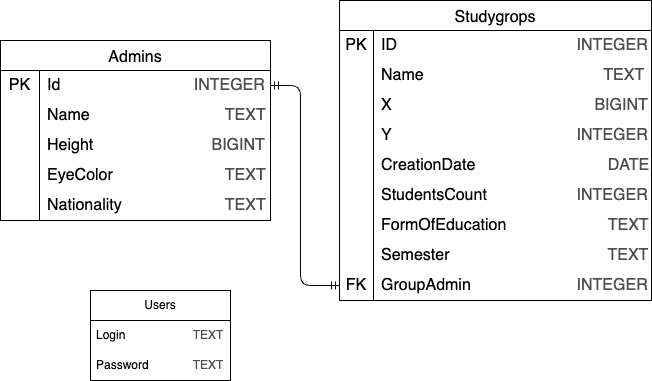

The diagram above was exported from draw.io. Its source (the exported page's mxGraphModel, read from the mxfile embedded in the PNG):
<mxGraphModel dx="821" dy="618" grid="1" gridSize="10" guides="1" tooltips="1" connect="1" arrows="1" fold="1" page="1" pageScale="1" pageWidth="827" pageHeight="1169" math="0" shadow="0">
  <root>
    <mxCell id="0" />
    <mxCell id="1" parent="0" />
    <mxCell id="7ywATC0WHuEqDyFATQYg-9" value="Admins" style="shape=table;startSize=30;container=1;collapsible=0;childLayout=tableLayout;fixedRows=1;rowLines=0;fontStyle=0;strokeColor=default;fontSize=16;" vertex="1" parent="1">
      <mxGeometry x="100" y="310" width="270" height="180" as="geometry" />
    </mxCell>
    <mxCell id="7ywATC0WHuEqDyFATQYg-10" value="" style="shape=tableRow;horizontal=0;startSize=0;swimlaneHead=0;swimlaneBody=0;top=0;left=0;bottom=0;right=0;collapsible=0;dropTarget=0;fillColor=none;points=[[0,0.5],[1,0.5]];portConstraint=eastwest;strokeColor=inherit;fontSize=16;" vertex="1" parent="7ywATC0WHuEqDyFATQYg-9">
      <mxGeometry y="30" width="270" height="30" as="geometry" />
    </mxCell>
    <mxCell id="7ywATC0WHuEqDyFATQYg-11" value="PK" style="shape=partialRectangle;html=1;whiteSpace=wrap;connectable=0;fillColor=none;top=0;left=0;bottom=0;right=0;overflow=hidden;pointerEvents=1;strokeColor=inherit;fontSize=16;" vertex="1" parent="7ywATC0WHuEqDyFATQYg-10">
      <mxGeometry width="39" height="30" as="geometry">
        <mxRectangle width="39" height="30" as="alternateBounds" />
      </mxGeometry>
    </mxCell>
    <mxCell id="7ywATC0WHuEqDyFATQYg-12" value="Id&lt;span style=&quot;white-space: pre;&quot;&gt;&#09;&lt;/span&gt;&amp;nbsp; &amp;nbsp; &lt;span style=&quot;white-space: pre;&quot;&gt;&#09;&lt;/span&gt;&lt;span style=&quot;white-space: pre;&quot;&gt;&#09;&lt;/span&gt;&lt;span style=&quot;white-space: pre;&quot;&gt;&#09;&lt;/span&gt;&amp;nbsp;&lt;font color=&quot;#4d4d4d&quot;&gt;INTEGER&lt;/font&gt;" style="shape=partialRectangle;html=1;whiteSpace=wrap;connectable=0;fillColor=none;top=0;left=0;bottom=0;right=0;align=left;spacingLeft=6;overflow=hidden;strokeColor=inherit;fontSize=16;" vertex="1" parent="7ywATC0WHuEqDyFATQYg-10">
      <mxGeometry x="39" width="231" height="30" as="geometry">
        <mxRectangle width="231" height="30" as="alternateBounds" />
      </mxGeometry>
    </mxCell>
    <mxCell id="7ywATC0WHuEqDyFATQYg-13" value="" style="shape=tableRow;horizontal=0;startSize=0;swimlaneHead=0;swimlaneBody=0;top=0;left=0;bottom=0;right=0;collapsible=0;dropTarget=0;fillColor=none;points=[[0,0.5],[1,0.5]];portConstraint=eastwest;strokeColor=inherit;fontSize=16;" vertex="1" parent="7ywATC0WHuEqDyFATQYg-9">
      <mxGeometry y="60" width="270" height="30" as="geometry" />
    </mxCell>
    <mxCell id="7ywATC0WHuEqDyFATQYg-14" value="" style="shape=partialRectangle;html=1;whiteSpace=wrap;connectable=0;fillColor=none;top=0;left=0;bottom=0;right=0;overflow=hidden;strokeColor=inherit;fontSize=16;" vertex="1" parent="7ywATC0WHuEqDyFATQYg-13">
      <mxGeometry width="39" height="30" as="geometry">
        <mxRectangle width="39" height="30" as="alternateBounds" />
      </mxGeometry>
    </mxCell>
    <mxCell id="7ywATC0WHuEqDyFATQYg-15" value="Name&lt;span style=&quot;white-space: pre;&quot;&gt;&#09;&lt;/span&gt;&lt;span style=&quot;white-space: pre;&quot;&gt;&#09;&lt;/span&gt;&lt;span style=&quot;white-space: pre;&quot;&gt;&#09;&lt;/span&gt;&lt;span style=&quot;white-space: pre;&quot;&gt;&#09;&lt;/span&gt;&lt;font color=&quot;#4d4d4d&quot;&gt;TEXT&lt;/font&gt;" style="shape=partialRectangle;html=1;whiteSpace=wrap;connectable=0;fillColor=none;top=0;left=0;bottom=0;right=0;align=left;spacingLeft=6;overflow=hidden;strokeColor=inherit;fontSize=16;" vertex="1" parent="7ywATC0WHuEqDyFATQYg-13">
      <mxGeometry x="39" width="231" height="30" as="geometry">
        <mxRectangle width="231" height="30" as="alternateBounds" />
      </mxGeometry>
    </mxCell>
    <mxCell id="7ywATC0WHuEqDyFATQYg-16" value="" style="shape=tableRow;horizontal=0;startSize=0;swimlaneHead=0;swimlaneBody=0;top=0;left=0;bottom=0;right=0;collapsible=0;dropTarget=0;fillColor=none;points=[[0,0.5],[1,0.5]];portConstraint=eastwest;strokeColor=inherit;fontSize=16;" vertex="1" parent="7ywATC0WHuEqDyFATQYg-9">
      <mxGeometry y="90" width="270" height="30" as="geometry" />
    </mxCell>
    <mxCell id="7ywATC0WHuEqDyFATQYg-17" value="" style="shape=partialRectangle;html=1;whiteSpace=wrap;connectable=0;fillColor=none;top=0;left=0;bottom=0;right=0;overflow=hidden;strokeColor=inherit;fontSize=16;" vertex="1" parent="7ywATC0WHuEqDyFATQYg-16">
      <mxGeometry width="39" height="30" as="geometry">
        <mxRectangle width="39" height="30" as="alternateBounds" />
      </mxGeometry>
    </mxCell>
    <mxCell id="7ywATC0WHuEqDyFATQYg-18" value="Height&lt;span style=&quot;white-space: pre;&quot;&gt;&#09;&lt;/span&gt;&lt;span style=&quot;white-space: pre;&quot;&gt;&#09;&lt;/span&gt;&lt;span style=&quot;white-space: pre;&quot;&gt;&#09;&lt;/span&gt;&amp;nbsp; &amp;nbsp; &amp;nbsp;&lt;font color=&quot;#4d4d4d&quot;&gt;BIGINT&lt;/font&gt;" style="shape=partialRectangle;html=1;whiteSpace=wrap;connectable=0;fillColor=none;top=0;left=0;bottom=0;right=0;align=left;spacingLeft=6;overflow=hidden;strokeColor=inherit;fontSize=16;" vertex="1" parent="7ywATC0WHuEqDyFATQYg-16">
      <mxGeometry x="39" width="231" height="30" as="geometry">
        <mxRectangle width="231" height="30" as="alternateBounds" />
      </mxGeometry>
    </mxCell>
    <mxCell id="7ywATC0WHuEqDyFATQYg-19" style="shape=tableRow;horizontal=0;startSize=0;swimlaneHead=0;swimlaneBody=0;top=0;left=0;bottom=0;right=0;collapsible=0;dropTarget=0;fillColor=none;points=[[0,0.5],[1,0.5]];portConstraint=eastwest;strokeColor=inherit;fontSize=16;" vertex="1" parent="7ywATC0WHuEqDyFATQYg-9">
      <mxGeometry y="120" width="270" height="30" as="geometry" />
    </mxCell>
    <mxCell id="7ywATC0WHuEqDyFATQYg-20" style="shape=partialRectangle;html=1;whiteSpace=wrap;connectable=0;fillColor=none;top=0;left=0;bottom=0;right=0;overflow=hidden;strokeColor=inherit;fontSize=16;" vertex="1" parent="7ywATC0WHuEqDyFATQYg-19">
      <mxGeometry width="39" height="30" as="geometry">
        <mxRectangle width="39" height="30" as="alternateBounds" />
      </mxGeometry>
    </mxCell>
    <mxCell id="7ywATC0WHuEqDyFATQYg-21" value="EyeColor&lt;span style=&quot;white-space: pre;&quot;&gt;&#09;&lt;/span&gt;&lt;span style=&quot;white-space: pre;&quot;&gt;&#09;&lt;/span&gt;&lt;span style=&quot;white-space: pre;&quot;&gt;&#09;&lt;/span&gt;&lt;span style=&quot;white-space: pre;&quot;&gt;&#09;&lt;/span&gt;&lt;font color=&quot;#4d4d4d&quot;&gt;TEXT&lt;/font&gt;" style="shape=partialRectangle;html=1;whiteSpace=wrap;connectable=0;fillColor=none;top=0;left=0;bottom=0;right=0;align=left;spacingLeft=6;overflow=hidden;strokeColor=inherit;fontSize=16;" vertex="1" parent="7ywATC0WHuEqDyFATQYg-19">
      <mxGeometry x="39" width="231" height="30" as="geometry">
        <mxRectangle width="231" height="30" as="alternateBounds" />
      </mxGeometry>
    </mxCell>
    <mxCell id="7ywATC0WHuEqDyFATQYg-22" style="shape=tableRow;horizontal=0;startSize=0;swimlaneHead=0;swimlaneBody=0;top=0;left=0;bottom=0;right=0;collapsible=0;dropTarget=0;fillColor=none;points=[[0,0.5],[1,0.5]];portConstraint=eastwest;strokeColor=inherit;fontSize=16;" vertex="1" parent="7ywATC0WHuEqDyFATQYg-9">
      <mxGeometry y="150" width="270" height="30" as="geometry" />
    </mxCell>
    <mxCell id="7ywATC0WHuEqDyFATQYg-23" style="shape=partialRectangle;html=1;whiteSpace=wrap;connectable=0;fillColor=none;top=0;left=0;bottom=0;right=0;overflow=hidden;strokeColor=inherit;fontSize=16;" vertex="1" parent="7ywATC0WHuEqDyFATQYg-22">
      <mxGeometry width="39" height="30" as="geometry">
        <mxRectangle width="39" height="30" as="alternateBounds" />
      </mxGeometry>
    </mxCell>
    <mxCell id="7ywATC0WHuEqDyFATQYg-24" value="Nationality&lt;span style=&quot;white-space: pre;&quot;&gt;&#09;&lt;/span&gt;&lt;span style=&quot;white-space: pre;&quot;&gt;&#09;&lt;/span&gt;&lt;span style=&quot;white-space: pre;&quot;&gt;&#09;&lt;/span&gt;&lt;font color=&quot;#4d4d4d&quot;&gt;TEXT&lt;/font&gt;" style="shape=partialRectangle;html=1;whiteSpace=wrap;connectable=0;fillColor=none;top=0;left=0;bottom=0;right=0;align=left;spacingLeft=6;overflow=hidden;strokeColor=inherit;fontSize=16;" vertex="1" parent="7ywATC0WHuEqDyFATQYg-22">
      <mxGeometry x="39" width="231" height="30" as="geometry">
        <mxRectangle width="231" height="30" as="alternateBounds" />
      </mxGeometry>
    </mxCell>
    <mxCell id="7ywATC0WHuEqDyFATQYg-27" value="Studygrops" style="shape=table;startSize=30;container=1;collapsible=0;childLayout=tableLayout;fixedRows=1;rowLines=0;fontStyle=0;strokeColor=default;fontSize=16;" vertex="1" parent="1">
      <mxGeometry x="439" y="270" width="312" height="300" as="geometry" />
    </mxCell>
    <mxCell id="7ywATC0WHuEqDyFATQYg-28" value="" style="shape=tableRow;horizontal=0;startSize=0;swimlaneHead=0;swimlaneBody=0;top=0;left=0;bottom=0;right=0;collapsible=0;dropTarget=0;fillColor=none;points=[[0,0.5],[1,0.5]];portConstraint=eastwest;strokeColor=inherit;fontSize=16;" vertex="1" parent="7ywATC0WHuEqDyFATQYg-27">
      <mxGeometry y="30" width="312" height="30" as="geometry" />
    </mxCell>
    <mxCell id="7ywATC0WHuEqDyFATQYg-29" value="PK" style="shape=partialRectangle;html=1;whiteSpace=wrap;connectable=0;fillColor=none;top=0;left=0;bottom=0;right=0;overflow=hidden;pointerEvents=1;strokeColor=inherit;fontSize=16;" vertex="1" parent="7ywATC0WHuEqDyFATQYg-28">
      <mxGeometry width="34" height="30" as="geometry">
        <mxRectangle width="34" height="30" as="alternateBounds" />
      </mxGeometry>
    </mxCell>
    <mxCell id="7ywATC0WHuEqDyFATQYg-30" value="ID&lt;span style=&quot;white-space: pre;&quot;&gt;&#09;&lt;/span&gt;&lt;span style=&quot;white-space: pre;&quot;&gt;&#09;&lt;/span&gt;&lt;span style=&quot;white-space: pre;&quot;&gt;&#09;&lt;/span&gt;&lt;span style=&quot;white-space: pre;&quot;&gt;&#09;&lt;/span&gt;&lt;span style=&quot;white-space: pre;&quot;&gt;&#09;&amp;nbsp;&lt;/span&gt;&amp;nbsp;&amp;nbsp;&lt;font color=&quot;#4d4d4d&quot;&gt;&amp;nbsp;INTEGER&lt;/font&gt;" style="shape=partialRectangle;html=1;whiteSpace=wrap;connectable=0;fillColor=none;top=0;left=0;bottom=0;right=0;align=left;spacingLeft=6;overflow=hidden;strokeColor=inherit;fontSize=16;" vertex="1" parent="7ywATC0WHuEqDyFATQYg-28">
      <mxGeometry x="34" width="278" height="30" as="geometry">
        <mxRectangle width="278" height="30" as="alternateBounds" />
      </mxGeometry>
    </mxCell>
    <mxCell id="7ywATC0WHuEqDyFATQYg-31" value="" style="shape=tableRow;horizontal=0;startSize=0;swimlaneHead=0;swimlaneBody=0;top=0;left=0;bottom=0;right=0;collapsible=0;dropTarget=0;fillColor=none;points=[[0,0.5],[1,0.5]];portConstraint=eastwest;strokeColor=inherit;fontSize=16;" vertex="1" parent="7ywATC0WHuEqDyFATQYg-27">
      <mxGeometry y="60" width="312" height="30" as="geometry" />
    </mxCell>
    <mxCell id="7ywATC0WHuEqDyFATQYg-32" value="" style="shape=partialRectangle;html=1;whiteSpace=wrap;connectable=0;fillColor=none;top=0;left=0;bottom=0;right=0;overflow=hidden;strokeColor=inherit;fontSize=16;" vertex="1" parent="7ywATC0WHuEqDyFATQYg-31">
      <mxGeometry width="34" height="30" as="geometry">
        <mxRectangle width="34" height="30" as="alternateBounds" />
      </mxGeometry>
    </mxCell>
    <mxCell id="7ywATC0WHuEqDyFATQYg-33" value="Name&lt;span style=&quot;white-space: pre;&quot;&gt;&#09;&lt;/span&gt;&lt;span style=&quot;white-space: pre;&quot;&gt;&#09;&lt;/span&gt;&lt;span style=&quot;white-space: pre;&quot;&gt;&#09;&lt;/span&gt;&lt;span style=&quot;white-space: pre;&quot;&gt;&#09;&lt;/span&gt;&lt;span style=&quot;white-space: pre;&quot;&gt;&#09;&amp;nbsp;&lt;/span&gt;&amp;nbsp;&lt;font color=&quot;#4d4d4d&quot;&gt;TEXT&lt;/font&gt;" style="shape=partialRectangle;html=1;whiteSpace=wrap;connectable=0;fillColor=none;top=0;left=0;bottom=0;right=0;align=left;spacingLeft=6;overflow=hidden;strokeColor=inherit;fontSize=16;" vertex="1" parent="7ywATC0WHuEqDyFATQYg-31">
      <mxGeometry x="34" width="278" height="30" as="geometry">
        <mxRectangle width="278" height="30" as="alternateBounds" />
      </mxGeometry>
    </mxCell>
    <mxCell id="7ywATC0WHuEqDyFATQYg-34" value="" style="shape=tableRow;horizontal=0;startSize=0;swimlaneHead=0;swimlaneBody=0;top=0;left=0;bottom=0;right=0;collapsible=0;dropTarget=0;fillColor=none;points=[[0,0.5],[1,0.5]];portConstraint=eastwest;strokeColor=inherit;fontSize=16;" vertex="1" parent="7ywATC0WHuEqDyFATQYg-27">
      <mxGeometry y="90" width="312" height="30" as="geometry" />
    </mxCell>
    <mxCell id="7ywATC0WHuEqDyFATQYg-35" value="" style="shape=partialRectangle;html=1;whiteSpace=wrap;connectable=0;fillColor=none;top=0;left=0;bottom=0;right=0;overflow=hidden;strokeColor=inherit;fontSize=16;" vertex="1" parent="7ywATC0WHuEqDyFATQYg-34">
      <mxGeometry width="34" height="30" as="geometry">
        <mxRectangle width="34" height="30" as="alternateBounds" />
      </mxGeometry>
    </mxCell>
    <mxCell id="7ywATC0WHuEqDyFATQYg-36" value="X&lt;span style=&quot;white-space: pre;&quot;&gt;&#09;&lt;/span&gt;&lt;span style=&quot;white-space: pre;&quot;&gt;&#09;&lt;/span&gt;&lt;span style=&quot;white-space: pre;&quot;&gt;&#09;&lt;/span&gt;&lt;span style=&quot;white-space: pre;&quot;&gt;&#09;&lt;/span&gt;&lt;span style=&quot;white-space: pre;&quot;&gt;&#09;&lt;span style=&quot;white-space: pre;&quot;&gt;&#09;&lt;/span&gt;&lt;/span&gt;&lt;font color=&quot;#4d4d4d&quot;&gt;BIGINT&lt;/font&gt;" style="shape=partialRectangle;html=1;whiteSpace=wrap;connectable=0;fillColor=none;top=0;left=0;bottom=0;right=0;align=left;spacingLeft=6;overflow=hidden;strokeColor=inherit;fontSize=16;" vertex="1" parent="7ywATC0WHuEqDyFATQYg-34">
      <mxGeometry x="34" width="278" height="30" as="geometry">
        <mxRectangle width="278" height="30" as="alternateBounds" />
      </mxGeometry>
    </mxCell>
    <mxCell id="7ywATC0WHuEqDyFATQYg-37" style="shape=tableRow;horizontal=0;startSize=0;swimlaneHead=0;swimlaneBody=0;top=0;left=0;bottom=0;right=0;collapsible=0;dropTarget=0;fillColor=none;points=[[0,0.5],[1,0.5]];portConstraint=eastwest;strokeColor=inherit;fontSize=16;" vertex="1" parent="7ywATC0WHuEqDyFATQYg-27">
      <mxGeometry y="120" width="312" height="30" as="geometry" />
    </mxCell>
    <mxCell id="7ywATC0WHuEqDyFATQYg-38" style="shape=partialRectangle;html=1;whiteSpace=wrap;connectable=0;fillColor=none;top=0;left=0;bottom=0;right=0;overflow=hidden;strokeColor=inherit;fontSize=16;" vertex="1" parent="7ywATC0WHuEqDyFATQYg-37">
      <mxGeometry width="34" height="30" as="geometry">
        <mxRectangle width="34" height="30" as="alternateBounds" />
      </mxGeometry>
    </mxCell>
    <mxCell id="7ywATC0WHuEqDyFATQYg-39" value="Y&lt;span style=&quot;white-space: pre;&quot;&gt;&#09;&lt;/span&gt;&lt;span style=&quot;white-space: pre;&quot;&gt;&#09;&lt;/span&gt;&lt;span style=&quot;white-space: pre;&quot;&gt;&#09;&lt;/span&gt;&lt;span style=&quot;white-space: pre;&quot;&gt;&#09;&lt;/span&gt;&lt;span style=&quot;white-space: pre;&quot;&gt;&#09;&lt;/span&gt;&amp;nbsp; &amp;nbsp;&lt;font color=&quot;#4d4d4d&quot;&gt; INTEGER&lt;/font&gt;" style="shape=partialRectangle;html=1;whiteSpace=wrap;connectable=0;fillColor=none;top=0;left=0;bottom=0;right=0;align=left;spacingLeft=6;overflow=hidden;strokeColor=inherit;fontSize=16;" vertex="1" parent="7ywATC0WHuEqDyFATQYg-37">
      <mxGeometry x="34" width="278" height="30" as="geometry">
        <mxRectangle width="278" height="30" as="alternateBounds" />
      </mxGeometry>
    </mxCell>
    <mxCell id="7ywATC0WHuEqDyFATQYg-40" style="shape=tableRow;horizontal=0;startSize=0;swimlaneHead=0;swimlaneBody=0;top=0;left=0;bottom=0;right=0;collapsible=0;dropTarget=0;fillColor=none;points=[[0,0.5],[1,0.5]];portConstraint=eastwest;strokeColor=inherit;fontSize=16;" vertex="1" parent="7ywATC0WHuEqDyFATQYg-27">
      <mxGeometry y="150" width="312" height="30" as="geometry" />
    </mxCell>
    <mxCell id="7ywATC0WHuEqDyFATQYg-41" style="shape=partialRectangle;html=1;whiteSpace=wrap;connectable=0;fillColor=none;top=0;left=0;bottom=0;right=0;overflow=hidden;strokeColor=inherit;fontSize=16;" vertex="1" parent="7ywATC0WHuEqDyFATQYg-40">
      <mxGeometry width="34" height="30" as="geometry">
        <mxRectangle width="34" height="30" as="alternateBounds" />
      </mxGeometry>
    </mxCell>
    <mxCell id="7ywATC0WHuEqDyFATQYg-42" value="CreationDate&lt;span style=&quot;white-space: pre;&quot;&gt;&#09;&lt;/span&gt;&lt;span style=&quot;white-space: pre;&quot;&gt;&#09;&lt;/span&gt;&lt;span style=&quot;white-space: pre;&quot;&gt;&#09;&lt;span style=&quot;white-space: pre;&quot;&gt;&#09;&lt;/span&gt;   &lt;/span&gt;&lt;font color=&quot;#4d4d4d&quot;&gt;DATE&lt;/font&gt;" style="shape=partialRectangle;html=1;whiteSpace=wrap;connectable=0;fillColor=none;top=0;left=0;bottom=0;right=0;align=left;spacingLeft=6;overflow=hidden;strokeColor=inherit;fontSize=16;" vertex="1" parent="7ywATC0WHuEqDyFATQYg-40">
      <mxGeometry x="34" width="278" height="30" as="geometry">
        <mxRectangle width="278" height="30" as="alternateBounds" />
      </mxGeometry>
    </mxCell>
    <mxCell id="7ywATC0WHuEqDyFATQYg-43" style="shape=tableRow;horizontal=0;startSize=0;swimlaneHead=0;swimlaneBody=0;top=0;left=0;bottom=0;right=0;collapsible=0;dropTarget=0;fillColor=none;points=[[0,0.5],[1,0.5]];portConstraint=eastwest;strokeColor=inherit;fontSize=16;" vertex="1" parent="7ywATC0WHuEqDyFATQYg-27">
      <mxGeometry y="180" width="312" height="30" as="geometry" />
    </mxCell>
    <mxCell id="7ywATC0WHuEqDyFATQYg-44" style="shape=partialRectangle;html=1;whiteSpace=wrap;connectable=0;fillColor=none;top=0;left=0;bottom=0;right=0;overflow=hidden;strokeColor=inherit;fontSize=16;" vertex="1" parent="7ywATC0WHuEqDyFATQYg-43">
      <mxGeometry width="34" height="30" as="geometry">
        <mxRectangle width="34" height="30" as="alternateBounds" />
      </mxGeometry>
    </mxCell>
    <mxCell id="7ywATC0WHuEqDyFATQYg-45" value="StudentsCount&lt;span style=&quot;white-space: pre;&quot;&gt;&#09;&lt;/span&gt;&lt;span style=&quot;white-space: pre;&quot;&gt;&#09;&lt;/span&gt;&amp;nbsp; &amp;nbsp; &lt;font color=&quot;#4d4d4d&quot;&gt;INTEGER&lt;/font&gt;" style="shape=partialRectangle;html=1;whiteSpace=wrap;connectable=0;fillColor=none;top=0;left=0;bottom=0;right=0;align=left;spacingLeft=6;overflow=hidden;strokeColor=inherit;fontSize=16;" vertex="1" parent="7ywATC0WHuEqDyFATQYg-43">
      <mxGeometry x="34" width="278" height="30" as="geometry">
        <mxRectangle width="278" height="30" as="alternateBounds" />
      </mxGeometry>
    </mxCell>
    <mxCell id="7ywATC0WHuEqDyFATQYg-46" style="shape=tableRow;horizontal=0;startSize=0;swimlaneHead=0;swimlaneBody=0;top=0;left=0;bottom=0;right=0;collapsible=0;dropTarget=0;fillColor=none;points=[[0,0.5],[1,0.5]];portConstraint=eastwest;strokeColor=inherit;fontSize=16;" vertex="1" parent="7ywATC0WHuEqDyFATQYg-27">
      <mxGeometry y="210" width="312" height="30" as="geometry" />
    </mxCell>
    <mxCell id="7ywATC0WHuEqDyFATQYg-47" style="shape=partialRectangle;html=1;whiteSpace=wrap;connectable=0;fillColor=none;top=0;left=0;bottom=0;right=0;overflow=hidden;strokeColor=inherit;fontSize=16;" vertex="1" parent="7ywATC0WHuEqDyFATQYg-46">
      <mxGeometry width="34" height="30" as="geometry">
        <mxRectangle width="34" height="30" as="alternateBounds" />
      </mxGeometry>
    </mxCell>
    <mxCell id="7ywATC0WHuEqDyFATQYg-48" value="FormOfEducation&lt;span style=&quot;white-space: pre;&quot;&gt;&#09;&lt;/span&gt;&lt;span style=&quot;white-space: pre;&quot;&gt;&#09;&lt;/span&gt;&lt;span style=&quot;white-space: pre;&quot;&gt;&#09;&lt;/span&gt;&amp;nbsp; &amp;nbsp;&lt;font color=&quot;#4d4d4d&quot;&gt;TEXT&lt;/font&gt;" style="shape=partialRectangle;html=1;whiteSpace=wrap;connectable=0;fillColor=none;top=0;left=0;bottom=0;right=0;align=left;spacingLeft=6;overflow=hidden;strokeColor=inherit;fontSize=16;" vertex="1" parent="7ywATC0WHuEqDyFATQYg-46">
      <mxGeometry x="34" width="278" height="30" as="geometry">
        <mxRectangle width="278" height="30" as="alternateBounds" />
      </mxGeometry>
    </mxCell>
    <mxCell id="7ywATC0WHuEqDyFATQYg-49" style="shape=tableRow;horizontal=0;startSize=0;swimlaneHead=0;swimlaneBody=0;top=0;left=0;bottom=0;right=0;collapsible=0;dropTarget=0;fillColor=none;points=[[0,0.5],[1,0.5]];portConstraint=eastwest;strokeColor=inherit;fontSize=16;" vertex="1" parent="7ywATC0WHuEqDyFATQYg-27">
      <mxGeometry y="240" width="312" height="30" as="geometry" />
    </mxCell>
    <mxCell id="7ywATC0WHuEqDyFATQYg-50" style="shape=partialRectangle;html=1;whiteSpace=wrap;connectable=0;fillColor=none;top=0;left=0;bottom=0;right=0;overflow=hidden;strokeColor=inherit;fontSize=16;" vertex="1" parent="7ywATC0WHuEqDyFATQYg-49">
      <mxGeometry width="34" height="30" as="geometry">
        <mxRectangle width="34" height="30" as="alternateBounds" />
      </mxGeometry>
    </mxCell>
    <mxCell id="7ywATC0WHuEqDyFATQYg-51" value="Semester&lt;span style=&quot;white-space: pre;&quot;&gt;&#09;&lt;/span&gt;&lt;span style=&quot;white-space: pre;&quot;&gt;&#09;&lt;/span&gt;&lt;span style=&quot;white-space: pre;&quot;&gt;&#09;&lt;/span&gt;&lt;span style=&quot;white-space: pre;&quot;&gt;&#09;&amp;nbsp;&lt;/span&gt;&amp;nbsp; &amp;nbsp; &amp;nbsp; &amp;nbsp; &amp;nbsp; &lt;font color=&quot;#4d4d4d&quot;&gt;TEXT&lt;/font&gt;" style="shape=partialRectangle;html=1;whiteSpace=wrap;connectable=0;fillColor=none;top=0;left=0;bottom=0;right=0;align=left;spacingLeft=6;overflow=hidden;strokeColor=inherit;fontSize=16;" vertex="1" parent="7ywATC0WHuEqDyFATQYg-49">
      <mxGeometry x="34" width="278" height="30" as="geometry">
        <mxRectangle width="278" height="30" as="alternateBounds" />
      </mxGeometry>
    </mxCell>
    <mxCell id="7ywATC0WHuEqDyFATQYg-52" style="shape=tableRow;horizontal=0;startSize=0;swimlaneHead=0;swimlaneBody=0;top=0;left=0;bottom=0;right=0;collapsible=0;dropTarget=0;fillColor=none;points=[[0,0.5],[1,0.5]];portConstraint=eastwest;strokeColor=inherit;fontSize=16;" vertex="1" parent="7ywATC0WHuEqDyFATQYg-27">
      <mxGeometry y="270" width="312" height="30" as="geometry" />
    </mxCell>
    <mxCell id="7ywATC0WHuEqDyFATQYg-53" value="FK" style="shape=partialRectangle;html=1;whiteSpace=wrap;connectable=0;fillColor=none;top=0;left=0;bottom=0;right=0;overflow=hidden;strokeColor=inherit;fontSize=16;" vertex="1" parent="7ywATC0WHuEqDyFATQYg-52">
      <mxGeometry width="34" height="30" as="geometry">
        <mxRectangle width="34" height="30" as="alternateBounds" />
      </mxGeometry>
    </mxCell>
    <mxCell id="7ywATC0WHuEqDyFATQYg-54" value="GroupAdmin&lt;span style=&quot;white-space: pre;&quot;&gt;&#09;&lt;/span&gt;&lt;span style=&quot;white-space: pre;&quot;&gt;&#09;&lt;/span&gt;&lt;span style=&quot;white-space: pre;&quot;&gt;&#09;    &lt;font color=&quot;#4d4d4d&quot;&gt;INTEGER&lt;/font&gt;&lt;/span&gt;" style="shape=partialRectangle;html=1;whiteSpace=wrap;connectable=0;fillColor=none;top=0;left=0;bottom=0;right=0;align=left;spacingLeft=6;overflow=hidden;strokeColor=inherit;fontSize=16;" vertex="1" parent="7ywATC0WHuEqDyFATQYg-52">
      <mxGeometry x="34" width="278" height="30" as="geometry">
        <mxRectangle width="278" height="30" as="alternateBounds" />
      </mxGeometry>
    </mxCell>
    <mxCell id="7ywATC0WHuEqDyFATQYg-55" value="" style="endArrow=ERmandOne;html=1;rounded=1;entryX=0;entryY=0.5;entryDx=0;entryDy=0;exitX=1;exitY=0.5;exitDx=0;exitDy=0;curved=0;startArrow=ERmandOne;startFill=0;endFill=0;" edge="1" parent="1" source="7ywATC0WHuEqDyFATQYg-10" target="7ywATC0WHuEqDyFATQYg-52">
      <mxGeometry width="50" height="50" relative="1" as="geometry">
        <mxPoint x="380" y="440" as="sourcePoint" />
        <mxPoint x="450" y="530" as="targetPoint" />
        <Array as="points">
          <mxPoint x="400" y="355" />
          <mxPoint x="400" y="555" />
        </Array>
      </mxGeometry>
    </mxCell>
    <mxCell id="7ywATC0WHuEqDyFATQYg-56" value="Users" style="swimlane;fontStyle=0;childLayout=stackLayout;horizontal=1;startSize=30;horizontalStack=0;resizeParent=1;resizeParentMax=0;resizeLast=0;collapsible=1;marginBottom=0;whiteSpace=wrap;html=1;" vertex="1" parent="1">
      <mxGeometry x="190" y="560" width="140" height="90" as="geometry" />
    </mxCell>
    <mxCell id="7ywATC0WHuEqDyFATQYg-57" value="Login&amp;nbsp; &amp;nbsp; &amp;nbsp; &amp;nbsp; &amp;nbsp;&lt;span style=&quot;white-space: pre;&quot;&gt;&#09;&lt;/span&gt;&amp;nbsp; &amp;nbsp; &amp;nbsp;&lt;font color=&quot;#4d4d4d&quot;&gt;TEXT&lt;/font&gt;" style="text;strokeColor=none;fillColor=none;align=left;verticalAlign=middle;spacingLeft=4;spacingRight=4;overflow=hidden;points=[[0,0.5],[1,0.5]];portConstraint=eastwest;rotatable=0;whiteSpace=wrap;html=1;" vertex="1" parent="7ywATC0WHuEqDyFATQYg-56">
      <mxGeometry y="30" width="140" height="30" as="geometry" />
    </mxCell>
    <mxCell id="7ywATC0WHuEqDyFATQYg-58" value="Password&amp;nbsp;&amp;nbsp;&lt;span style=&quot;white-space: pre;&quot;&gt;&#09;&lt;/span&gt;&amp;nbsp; &amp;nbsp; &lt;font color=&quot;#4d4d4d&quot;&gt;&amp;nbsp;TEXT&lt;/font&gt;" style="text;strokeColor=none;fillColor=none;align=left;verticalAlign=middle;spacingLeft=4;spacingRight=4;overflow=hidden;points=[[0,0.5],[1,0.5]];portConstraint=eastwest;rotatable=0;whiteSpace=wrap;html=1;" vertex="1" parent="7ywATC0WHuEqDyFATQYg-56">
      <mxGeometry y="60" width="140" height="30" as="geometry" />
    </mxCell>
  </root>
</mxGraphModel>